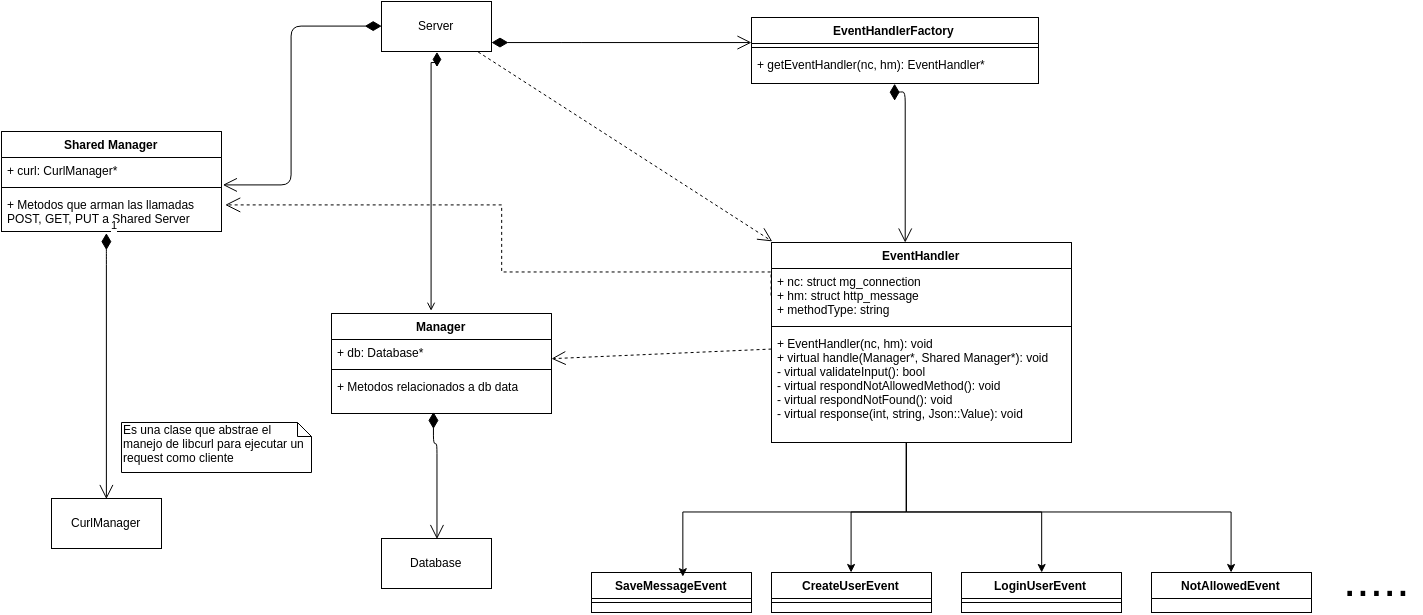

The diagram above was exported from draw.io. Its source (the exported page's mxGraphModel, read from the mxfile embedded in the PNG):
<mxGraphModel dx="1861" dy="1737" grid="1" gridSize="10" guides="1" tooltips="1" connect="1" arrows="1" fold="1" page="1" pageScale="1" pageWidth="826" pageHeight="1169" background="#ffffff" math="0" shadow="0">
  <root>
    <mxCell id="0" />
    <mxCell id="1" parent="0" />
    <mxCell id="714a6d82774f3942-1" value="EventHandler" style="swimlane;html=1;fontStyle=1;align=center;verticalAlign=top;childLayout=stackLayout;horizontal=1;startSize=26;horizontalStack=0;resizeParent=1;resizeLast=0;collapsible=1;marginBottom=0;swimlaneFillColor=#ffffff;" vertex="1" parent="1">
      <mxGeometry x="490" y="130" width="300" height="200" as="geometry" />
    </mxCell>
    <mxCell id="714a6d82774f3942-2" value="+ nc: struct mg_connection&lt;div&gt;&lt;span&gt;+ hm: struct http_message&lt;/span&gt;&lt;br&gt;&lt;/div&gt;&lt;div&gt;&lt;span&gt;+ methodType: string&lt;/span&gt;&lt;span&gt;&lt;br&gt;&lt;/span&gt;&lt;/div&gt;" style="text;html=1;strokeColor=none;fillColor=none;align=left;verticalAlign=top;spacingLeft=4;spacingRight=4;whiteSpace=wrap;overflow=hidden;rotatable=0;points=[[0,0.5],[1,0.5]];portConstraint=eastwest;" vertex="1" parent="714a6d82774f3942-1">
      <mxGeometry y="26" width="300" height="54" as="geometry" />
    </mxCell>
    <mxCell id="714a6d82774f3942-3" value="" style="line;html=1;strokeWidth=1;fillColor=none;align=left;verticalAlign=middle;spacingTop=-1;spacingLeft=3;spacingRight=3;rotatable=0;labelPosition=right;points=[];portConstraint=eastwest;" vertex="1" parent="714a6d82774f3942-1">
      <mxGeometry y="80" width="300" height="8" as="geometry" />
    </mxCell>
    <mxCell id="714a6d82774f3942-4" value="+ EventHandler(nc, hm): void&lt;div&gt;&lt;span&gt;+ virtual handle(Manager*, Shared Manager*): void&lt;/span&gt;&lt;br&gt;&lt;/div&gt;&lt;div&gt;&lt;span&gt;- virtual validateInput(): bool&lt;/span&gt;&lt;span&gt;&lt;br&gt;&lt;/span&gt;&lt;/div&gt;&lt;div&gt;&lt;span&gt;- virtual respondNotAllowedMethod(): void&lt;/span&gt;&lt;span&gt;&lt;br&gt;&lt;/span&gt;&lt;/div&gt;&lt;div&gt;&lt;span&gt;- virtual respondNotFound(): void&lt;/span&gt;&lt;/div&gt;&lt;div&gt;&lt;span&gt;- virtual response(int, string, Json::Value): void&lt;/span&gt;&lt;span&gt;&lt;br&gt;&lt;/span&gt;&lt;/div&gt;" style="text;html=1;strokeColor=none;fillColor=none;align=left;verticalAlign=top;spacingLeft=4;spacingRight=4;whiteSpace=wrap;overflow=hidden;rotatable=0;points=[[0,0.5],[1,0.5]];portConstraint=eastwest;" vertex="1" parent="714a6d82774f3942-1">
      <mxGeometry y="88" width="300" height="112" as="geometry" />
    </mxCell>
    <mxCell id="714a6d82774f3942-5" value="Manager" style="swimlane;html=1;fontStyle=1;align=center;verticalAlign=top;childLayout=stackLayout;horizontal=1;startSize=26;horizontalStack=0;resizeParent=1;resizeLast=0;collapsible=1;marginBottom=0;swimlaneFillColor=#ffffff;" vertex="1" parent="1">
      <mxGeometry x="50" y="201" width="220" height="100" as="geometry" />
    </mxCell>
    <mxCell id="714a6d82774f3942-6" value="+ db: Database*" style="text;html=1;strokeColor=none;fillColor=none;align=left;verticalAlign=top;spacingLeft=4;spacingRight=4;whiteSpace=wrap;overflow=hidden;rotatable=0;points=[[0,0.5],[1,0.5]];portConstraint=eastwest;" vertex="1" parent="714a6d82774f3942-5">
      <mxGeometry y="26" width="220" height="26" as="geometry" />
    </mxCell>
    <mxCell id="714a6d82774f3942-7" value="" style="line;html=1;strokeWidth=1;fillColor=none;align=left;verticalAlign=middle;spacingTop=-1;spacingLeft=3;spacingRight=3;rotatable=0;labelPosition=right;points=[];portConstraint=eastwest;" vertex="1" parent="714a6d82774f3942-5">
      <mxGeometry y="52" width="220" height="8" as="geometry" />
    </mxCell>
    <mxCell id="714a6d82774f3942-8" value="+ Metodos relacionados a db data" style="text;html=1;strokeColor=none;fillColor=none;align=left;verticalAlign=top;spacingLeft=4;spacingRight=4;whiteSpace=wrap;overflow=hidden;rotatable=0;points=[[0,0.5],[1,0.5]];portConstraint=eastwest;" vertex="1" parent="714a6d82774f3942-5">
      <mxGeometry y="60" width="220" height="40" as="geometry" />
    </mxCell>
    <mxCell id="714a6d82774f3942-13" value="Database" style="html=1;" vertex="1" parent="1">
      <mxGeometry x="100" y="426" width="110" height="50" as="geometry" />
    </mxCell>
    <mxCell id="714a6d82774f3942-14" value="" style="endArrow=open;html=1;endSize=12;startArrow=diamondThin;startSize=14;startFill=1;edgeStyle=orthogonalEdgeStyle;exitX=0.464;exitY=0.975;exitPerimeter=0;entryX=0.5;entryY=0;" edge="1" parent="1" source="714a6d82774f3942-8" target="714a6d82774f3942-13">
      <mxGeometry x="0.1606" y="60" relative="1" as="geometry">
        <mxPoint x="160" y="521" as="sourcePoint" />
        <mxPoint x="320" y="521" as="targetPoint" />
        <Array as="points">
          <mxPoint x="152" y="331" />
          <mxPoint x="155" y="331" />
        </Array>
        <mxPoint as="offset" />
      </mxGeometry>
    </mxCell>
    <mxCell id="714a6d82774f3942-15" value="" style="resizable=0;html=1;align=left;verticalAlign=top;labelBackgroundColor=#ffffff;fontSize=10;" vertex="1" connectable="0" parent="714a6d82774f3942-14">
      <mxGeometry x="-1" relative="1" as="geometry" />
    </mxCell>
    <mxCell id="714a6d82774f3942-16" value="" style="resizable=0;html=1;align=right;verticalAlign=top;labelBackgroundColor=#ffffff;fontSize=10;" vertex="1" connectable="0" parent="714a6d82774f3942-14">
      <mxGeometry x="1" relative="1" as="geometry" />
    </mxCell>
    <mxCell id="714a6d82774f3942-17" value="" style="endArrow=open;endSize=12;dashed=1;html=1;" edge="1" parent="1" source="714a6d82774f3942-1" target="714a6d82774f3942-5">
      <mxGeometry width="160" relative="1" as="geometry">
        <mxPoint x="520" y="390" as="sourcePoint" />
        <mxPoint x="680" y="390" as="targetPoint" />
      </mxGeometry>
    </mxCell>
    <mxCell id="714a6d82774f3942-18" value="CreateUserEvent" style="swimlane;html=1;fontStyle=1;align=center;verticalAlign=top;childLayout=stackLayout;horizontal=1;startSize=26;horizontalStack=0;resizeParent=1;resizeLast=0;collapsible=1;marginBottom=0;swimlaneFillColor=#ffffff;" vertex="1" parent="1">
      <mxGeometry x="490" y="460" width="160" height="40" as="geometry" />
    </mxCell>
    <mxCell id="714a6d82774f3942-20" value="" style="line;html=1;strokeWidth=1;fillColor=none;align=left;verticalAlign=middle;spacingTop=-1;spacingLeft=3;spacingRight=3;rotatable=0;labelPosition=right;points=[];portConstraint=eastwest;" vertex="1" parent="714a6d82774f3942-18">
      <mxGeometry y="26" width="160" height="8" as="geometry" />
    </mxCell>
    <mxCell id="714a6d82774f3942-22" value="LoginUserEvent" style="swimlane;html=1;fontStyle=1;align=center;verticalAlign=top;childLayout=stackLayout;horizontal=1;startSize=26;horizontalStack=0;resizeParent=1;resizeLast=0;collapsible=1;marginBottom=0;swimlaneFillColor=#ffffff;" vertex="1" parent="1">
      <mxGeometry x="680" y="460" width="160" height="40" as="geometry" />
    </mxCell>
    <mxCell id="714a6d82774f3942-23" value="" style="line;html=1;strokeWidth=1;fillColor=none;align=left;verticalAlign=middle;spacingTop=-1;spacingLeft=3;spacingRight=3;rotatable=0;labelPosition=right;points=[];portConstraint=eastwest;" vertex="1" parent="714a6d82774f3942-22">
      <mxGeometry y="26" width="160" height="8" as="geometry" />
    </mxCell>
    <mxCell id="714a6d82774f3942-24" value="SaveMessageEvent" style="swimlane;html=1;fontStyle=1;align=center;verticalAlign=top;childLayout=stackLayout;horizontal=1;startSize=26;horizontalStack=0;resizeParent=1;resizeLast=0;collapsible=1;marginBottom=0;swimlaneFillColor=#ffffff;" vertex="1" parent="1">
      <mxGeometry x="310" y="460" width="160" height="40" as="geometry" />
    </mxCell>
    <mxCell id="714a6d82774f3942-25" value="" style="line;html=1;strokeWidth=1;fillColor=none;align=left;verticalAlign=middle;spacingTop=-1;spacingLeft=3;spacingRight=3;rotatable=0;labelPosition=right;points=[];portConstraint=eastwest;" vertex="1" parent="714a6d82774f3942-24">
      <mxGeometry y="26" width="160" height="8" as="geometry" />
    </mxCell>
    <mxCell id="714a6d82774f3942-26" value="NotAllowedEvent" style="swimlane;html=1;fontStyle=1;align=center;verticalAlign=top;childLayout=stackLayout;horizontal=1;startSize=26;horizontalStack=0;resizeParent=1;resizeLast=0;collapsible=1;marginBottom=0;swimlaneFillColor=#ffffff;" vertex="1" parent="1">
      <mxGeometry x="870" y="460" width="160" height="40" as="geometry" />
    </mxCell>
    <mxCell id="714a6d82774f3942-28" style="edgeStyle=orthogonalEdgeStyle;rounded=0;html=1;entryX=0.569;entryY=0.1;entryPerimeter=0;jettySize=auto;orthogonalLoop=1;" edge="1" parent="1" source="714a6d82774f3942-1" target="714a6d82774f3942-24">
      <mxGeometry relative="1" as="geometry">
        <Array as="points">
          <mxPoint x="625" y="400" />
          <mxPoint x="401" y="400" />
        </Array>
      </mxGeometry>
    </mxCell>
    <mxCell id="714a6d82774f3942-29" style="edgeStyle=orthogonalEdgeStyle;rounded=0;html=1;jettySize=auto;orthogonalLoop=1;" edge="1" parent="1" source="714a6d82774f3942-1" target="714a6d82774f3942-18">
      <mxGeometry relative="1" as="geometry">
        <Array as="points">
          <mxPoint x="625" y="400" />
          <mxPoint x="570" y="400" />
        </Array>
      </mxGeometry>
    </mxCell>
    <mxCell id="714a6d82774f3942-30" style="edgeStyle=orthogonalEdgeStyle;rounded=0;html=1;jettySize=auto;orthogonalLoop=1;" edge="1" parent="1" source="714a6d82774f3942-1" target="714a6d82774f3942-22">
      <mxGeometry relative="1" as="geometry">
        <Array as="points">
          <mxPoint x="625" y="400" />
          <mxPoint x="760" y="400" />
        </Array>
      </mxGeometry>
    </mxCell>
    <mxCell id="714a6d82774f3942-31" style="edgeStyle=orthogonalEdgeStyle;rounded=0;html=1;jettySize=auto;orthogonalLoop=1;" edge="1" parent="1" source="714a6d82774f3942-1" target="714a6d82774f3942-26">
      <mxGeometry relative="1" as="geometry">
        <Array as="points">
          <mxPoint x="625" y="400" />
          <mxPoint x="950" y="400" />
        </Array>
      </mxGeometry>
    </mxCell>
    <mxCell id="714a6d82774f3942-32" value="EventHandlerFactory" style="swimlane;html=1;fontStyle=1;align=center;verticalAlign=top;childLayout=stackLayout;horizontal=1;startSize=26;horizontalStack=0;resizeParent=1;resizeLast=0;collapsible=1;marginBottom=0;swimlaneFillColor=#ffffff;" vertex="1" parent="1">
      <mxGeometry x="470" y="-95" width="287" height="66" as="geometry" />
    </mxCell>
    <mxCell id="714a6d82774f3942-34" value="" style="line;html=1;strokeWidth=1;fillColor=none;align=left;verticalAlign=middle;spacingTop=-1;spacingLeft=3;spacingRight=3;rotatable=0;labelPosition=right;points=[];portConstraint=eastwest;" vertex="1" parent="714a6d82774f3942-32">
      <mxGeometry y="26" width="287" height="8" as="geometry" />
    </mxCell>
    <mxCell id="714a6d82774f3942-35" value="+ getEventHandler(nc, hm): EventHandler*" style="text;html=1;strokeColor=none;fillColor=none;align=left;verticalAlign=top;spacingLeft=4;spacingRight=4;whiteSpace=wrap;overflow=hidden;rotatable=0;points=[[0,0.5],[1,0.5]];portConstraint=eastwest;" vertex="1" parent="714a6d82774f3942-32">
      <mxGeometry y="34" width="287" height="26" as="geometry" />
    </mxCell>
    <mxCell id="714a6d82774f3942-36" value="&lt;font style=&quot;font-size: 48px&quot;&gt;.....&lt;/font&gt;" style="text;html=1;resizable=0;points=[];autosize=1;align=left;verticalAlign=top;spacingTop=-4;" vertex="1" parent="1">
      <mxGeometry x="1060" y="436" width="80" height="30" as="geometry" />
    </mxCell>
    <mxCell id="714a6d82774f3942-43" value="" style="endArrow=open;html=1;endSize=12;startArrow=diamondThin;startSize=14;startFill=1;edgeStyle=orthogonalEdgeStyle;align=left;verticalAlign=bottom;entryX=0.444;entryY=0;entryPerimeter=0;exitX=0.5;exitY=1;" edge="1" parent="1" source="714a6d82774f3942-32" target="714a6d82774f3942-1">
      <mxGeometry x="-1" y="3" relative="1" as="geometry">
        <mxPoint x="440" y="10" as="sourcePoint" />
        <mxPoint x="600" y="10" as="targetPoint" />
        <Array as="points">
          <mxPoint x="614" y="-20" />
          <mxPoint x="610" y="-20" />
        </Array>
      </mxGeometry>
    </mxCell>
    <mxCell id="714a6d82774f3942-48" value="Server" style="html=1;" vertex="1" parent="1">
      <mxGeometry x="100" y="-111" width="110" height="50" as="geometry" />
    </mxCell>
    <mxCell id="714a6d82774f3942-49" value="" style="endArrow=open;html=1;endSize=12;startArrow=diamondThin;startSize=14;startFill=1;edgeStyle=orthogonalEdgeStyle;align=left;verticalAlign=bottom;" edge="1" parent="1" source="714a6d82774f3942-48" target="714a6d82774f3942-32">
      <mxGeometry x="-1" y="3" relative="1" as="geometry">
        <mxPoint x="150" y="50" as="sourcePoint" />
        <mxPoint x="310" y="50" as="targetPoint" />
        <Array as="points">
          <mxPoint x="290" y="-70" />
          <mxPoint x="290" y="-70" />
        </Array>
      </mxGeometry>
    </mxCell>
    <mxCell id="714a6d82774f3942-50" style="edgeStyle=orthogonalEdgeStyle;rounded=0;html=1;exitX=0.5;exitY=1;entryX=0.45;entryY=-0.03;entryPerimeter=0;jettySize=auto;orthogonalLoop=1;startArrow=diamondThin;startFill=1;startSize=12;endArrow=open;endFill=0;" edge="1" parent="1" source="714a6d82774f3942-48" target="714a6d82774f3942-5">
      <mxGeometry relative="1" as="geometry">
        <Array as="points">
          <mxPoint x="155" y="-50" />
          <mxPoint x="149" y="-50" />
        </Array>
      </mxGeometry>
    </mxCell>
    <mxCell id="714a6d82774f3942-51" value="" style="endArrow=open;endSize=12;dashed=1;html=1;exitX=0.882;exitY=1;exitPerimeter=0;entryX=0.004;entryY=-0.005;entryPerimeter=0;" edge="1" parent="1" source="714a6d82774f3942-48" target="714a6d82774f3942-1">
      <mxGeometry width="160" relative="1" as="geometry">
        <mxPoint x="290" y="80" as="sourcePoint" />
        <mxPoint x="450" y="80" as="targetPoint" />
      </mxGeometry>
    </mxCell>
    <mxCell id="76df108983b3b1c0-1" value="Shared Manager" style="swimlane;html=1;fontStyle=1;align=center;verticalAlign=top;childLayout=stackLayout;horizontal=1;startSize=26;horizontalStack=0;resizeParent=1;resizeLast=0;collapsible=1;marginBottom=0;swimlaneFillColor=#ffffff;" vertex="1" parent="1">
      <mxGeometry x="-280" y="19" width="220" height="100" as="geometry" />
    </mxCell>
    <mxCell id="76df108983b3b1c0-2" value="+ curl: CurlManager*" style="text;html=1;strokeColor=none;fillColor=none;align=left;verticalAlign=top;spacingLeft=4;spacingRight=4;whiteSpace=wrap;overflow=hidden;rotatable=0;points=[[0,0.5],[1,0.5]];portConstraint=eastwest;" vertex="1" parent="76df108983b3b1c0-1">
      <mxGeometry y="26" width="220" height="26" as="geometry" />
    </mxCell>
    <mxCell id="76df108983b3b1c0-3" value="" style="line;html=1;strokeWidth=1;fillColor=none;align=left;verticalAlign=middle;spacingTop=-1;spacingLeft=3;spacingRight=3;rotatable=0;labelPosition=right;points=[];portConstraint=eastwest;" vertex="1" parent="76df108983b3b1c0-1">
      <mxGeometry y="52" width="220" height="8" as="geometry" />
    </mxCell>
    <mxCell id="76df108983b3b1c0-4" value="+ Metodos que arman las llamadas POST, GET, PUT a Shared Server" style="text;html=1;strokeColor=none;fillColor=none;align=left;verticalAlign=top;spacingLeft=4;spacingRight=4;whiteSpace=wrap;overflow=hidden;rotatable=0;points=[[0,0.5],[1,0.5]];portConstraint=eastwest;" vertex="1" parent="76df108983b3b1c0-1">
      <mxGeometry y="60" width="220" height="40" as="geometry" />
    </mxCell>
    <mxCell id="76df108983b3b1c0-6" value="CurlManager" style="html=1;" vertex="1" parent="1">
      <mxGeometry x="-230" y="386" width="110" height="50" as="geometry" />
    </mxCell>
    <mxCell id="76df108983b3b1c0-9" value="" style="endArrow=open;html=1;endSize=12;startArrow=diamondThin;startSize=14;startFill=1;edgeStyle=orthogonalEdgeStyle;align=left;verticalAlign=bottom;exitX=0;exitY=0.5;entryX=1.006;entryY=1.054;entryPerimeter=0;" edge="1" parent="1" source="714a6d82774f3942-48" target="76df108983b3b1c0-2">
      <mxGeometry x="-1" y="3" relative="1" as="geometry">
        <mxPoint x="-150" y="-130" as="sourcePoint" />
        <mxPoint x="10" y="-130" as="targetPoint" />
        <Array as="points">
          <mxPoint x="10" y="-86" />
          <mxPoint x="10" y="72" />
        </Array>
      </mxGeometry>
    </mxCell>
    <mxCell id="76df108983b3b1c0-11" value="1" style="endArrow=open;html=1;endSize=12;startArrow=diamondThin;startSize=14;startFill=1;edgeStyle=orthogonalEdgeStyle;align=left;verticalAlign=bottom;exitX=0.477;exitY=1.046;exitPerimeter=0;entryX=0.5;entryY=0;" edge="1" parent="1" source="76df108983b3b1c0-4" target="76df108983b3b1c0-6">
      <mxGeometry x="-1" y="3" relative="1" as="geometry">
        <mxPoint x="-160" y="239" as="sourcePoint" />
        <mxPoint y="239" as="targetPoint" />
        <Array as="points">
          <mxPoint x="-175" y="142" />
        </Array>
      </mxGeometry>
    </mxCell>
    <mxCell id="76df108983b3b1c0-15" style="edgeStyle=orthogonalEdgeStyle;rounded=0;html=1;entryX=1.017;entryY=0.335;entryPerimeter=0;jettySize=auto;orthogonalLoop=1;dashed=1;endArrow=open;endFill=0;endSize=13;exitX=0;exitY=0.5;" edge="1" parent="1" source="714a6d82774f3942-2" target="76df108983b3b1c0-4">
      <mxGeometry relative="1" as="geometry">
        <mxPoint x="450" y="190" as="sourcePoint" />
        <Array as="points">
          <mxPoint x="490" y="159" />
          <mxPoint x="220" y="159" />
          <mxPoint x="220" y="92" />
        </Array>
      </mxGeometry>
    </mxCell>
    <mxCell id="76df108983b3b1c0-16" value="Es una clase que abstrae el manejo de libcurl para ejecutar un request como cliente" style="shape=note;whiteSpace=wrap;html=1;size=14;verticalAlign=top;align=left;spacingTop=-6;" vertex="1" parent="1">
      <mxGeometry x="-160" y="310" width="190" height="50" as="geometry" />
    </mxCell>
  </root>
</mxGraphModel>